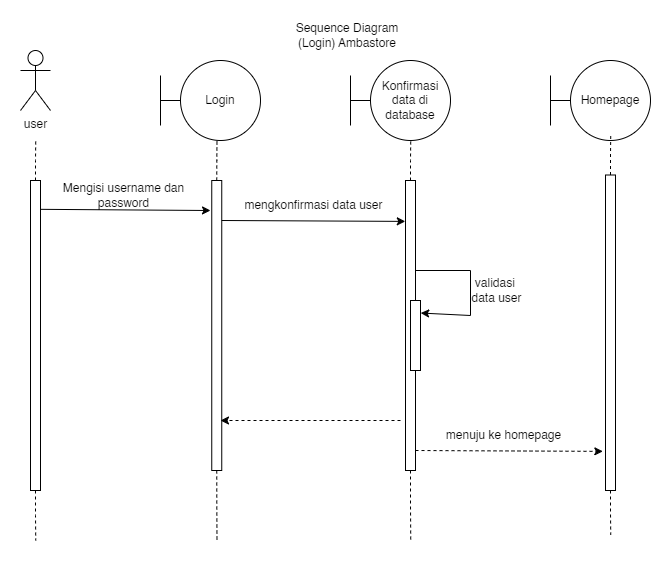

The diagram above was exported from draw.io. Its source (the exported page's mxGraphModel, read from the mxfile embedded in the PNG):
<mxGraphModel dx="1050" dy="522" grid="1" gridSize="10" guides="1" tooltips="1" connect="1" arrows="1" fold="1" page="1" pageScale="1" pageWidth="850" pageHeight="1100" math="0" shadow="0">
  <root>
    <mxCell id="0" />
    <mxCell id="1" parent="0" />
    <mxCell id="ITIPRcj9uQ2xR1jeWQL8-14" value="Sequence Diagram (Login) Ambastore" style="text;html=1;align=center;verticalAlign=middle;whiteSpace=wrap;rounded=0;" vertex="1" parent="1">
      <mxGeometry x="532.5" y="20" width="127.5" height="30" as="geometry" />
    </mxCell>
    <mxCell id="ITIPRcj9uQ2xR1jeWQL8-78" value="user" style="shape=umlActor;verticalLabelPosition=bottom;verticalAlign=top;html=1;outlineConnect=0;" vertex="1" parent="1">
      <mxGeometry x="270" y="50" width="30" height="60" as="geometry" />
    </mxCell>
    <mxCell id="ITIPRcj9uQ2xR1jeWQL8-80" style="edgeStyle=orthogonalEdgeStyle;rounded=0;orthogonalLoop=1;jettySize=auto;html=1;exitX=0.5;exitY=0;exitDx=0;exitDy=0;endArrow=none;endFill=0;dashed=1;" edge="1" parent="1" source="ITIPRcj9uQ2xR1jeWQL8-79">
      <mxGeometry relative="1" as="geometry">
        <mxPoint x="285.2380952380952" y="140" as="targetPoint" />
      </mxGeometry>
    </mxCell>
    <mxCell id="ITIPRcj9uQ2xR1jeWQL8-81" style="edgeStyle=orthogonalEdgeStyle;rounded=0;orthogonalLoop=1;jettySize=auto;html=1;exitX=0.5;exitY=1;exitDx=0;exitDy=0;endArrow=none;endFill=0;dashed=1;" edge="1" parent="1" source="ITIPRcj9uQ2xR1jeWQL8-79">
      <mxGeometry relative="1" as="geometry">
        <mxPoint x="285.2380952380952" y="540" as="targetPoint" />
      </mxGeometry>
    </mxCell>
    <mxCell id="ITIPRcj9uQ2xR1jeWQL8-79" value="" style="rounded=0;whiteSpace=wrap;html=1;" vertex="1" parent="1">
      <mxGeometry x="280" y="180" width="10" height="310" as="geometry" />
    </mxCell>
    <mxCell id="ITIPRcj9uQ2xR1jeWQL8-82" value="Login" style="ellipse;whiteSpace=wrap;html=1;aspect=fixed;" vertex="1" parent="1">
      <mxGeometry x="430" y="60" width="80" height="80" as="geometry" />
    </mxCell>
    <mxCell id="ITIPRcj9uQ2xR1jeWQL8-83" value="" style="endArrow=none;html=1;rounded=0;" edge="1" parent="1">
      <mxGeometry width="50" height="50" relative="1" as="geometry">
        <mxPoint x="410" y="100" as="sourcePoint" />
        <mxPoint x="430" y="100" as="targetPoint" />
      </mxGeometry>
    </mxCell>
    <mxCell id="ITIPRcj9uQ2xR1jeWQL8-84" value="" style="endArrow=none;html=1;rounded=0;" edge="1" parent="1">
      <mxGeometry width="50" height="50" relative="1" as="geometry">
        <mxPoint x="410" y="75" as="sourcePoint" />
        <mxPoint x="410" y="125" as="targetPoint" />
      </mxGeometry>
    </mxCell>
    <mxCell id="ITIPRcj9uQ2xR1jeWQL8-85" style="edgeStyle=orthogonalEdgeStyle;rounded=0;orthogonalLoop=1;jettySize=auto;html=1;exitX=0.5;exitY=0;exitDx=0;exitDy=0;endArrow=none;endFill=0;dashed=1;" edge="1" source="ITIPRcj9uQ2xR1jeWQL8-87" parent="1">
      <mxGeometry relative="1" as="geometry">
        <mxPoint x="466.4880952380952" y="140" as="targetPoint" />
      </mxGeometry>
    </mxCell>
    <mxCell id="ITIPRcj9uQ2xR1jeWQL8-86" style="edgeStyle=orthogonalEdgeStyle;rounded=0;orthogonalLoop=1;jettySize=auto;html=1;exitX=0.5;exitY=1;exitDx=0;exitDy=0;endArrow=none;endFill=0;dashed=1;" edge="1" source="ITIPRcj9uQ2xR1jeWQL8-87" parent="1">
      <mxGeometry relative="1" as="geometry">
        <mxPoint x="466.4880952380952" y="540" as="targetPoint" />
      </mxGeometry>
    </mxCell>
    <mxCell id="ITIPRcj9uQ2xR1jeWQL8-87" value="" style="rounded=0;whiteSpace=wrap;html=1;" vertex="1" parent="1">
      <mxGeometry x="461.25" y="180" width="10" height="290" as="geometry" />
    </mxCell>
    <mxCell id="ITIPRcj9uQ2xR1jeWQL8-88" value="" style="endArrow=classic;html=1;rounded=0;exitX=1.051;exitY=0.093;exitDx=0;exitDy=0;exitPerimeter=0;" edge="1" parent="1" source="ITIPRcj9uQ2xR1jeWQL8-79">
      <mxGeometry width="50" height="50" relative="1" as="geometry">
        <mxPoint x="330" y="240" as="sourcePoint" />
        <mxPoint x="460" y="210" as="targetPoint" />
      </mxGeometry>
    </mxCell>
    <mxCell id="ITIPRcj9uQ2xR1jeWQL8-89" value="Mengisi username dan password" style="text;html=1;align=center;verticalAlign=middle;whiteSpace=wrap;rounded=0;" vertex="1" parent="1">
      <mxGeometry x="300" y="180" width="147" height="30" as="geometry" />
    </mxCell>
    <mxCell id="ITIPRcj9uQ2xR1jeWQL8-90" value="Konfirmasi data di database" style="ellipse;whiteSpace=wrap;html=1;aspect=fixed;" vertex="1" parent="1">
      <mxGeometry x="620" y="60" width="80" height="80" as="geometry" />
    </mxCell>
    <mxCell id="ITIPRcj9uQ2xR1jeWQL8-91" value="" style="endArrow=none;html=1;rounded=0;" edge="1" parent="1">
      <mxGeometry width="50" height="50" relative="1" as="geometry">
        <mxPoint x="600" y="100" as="sourcePoint" />
        <mxPoint x="620" y="100" as="targetPoint" />
      </mxGeometry>
    </mxCell>
    <mxCell id="ITIPRcj9uQ2xR1jeWQL8-92" value="" style="endArrow=none;html=1;rounded=0;" edge="1" parent="1">
      <mxGeometry width="50" height="50" relative="1" as="geometry">
        <mxPoint x="600" y="75" as="sourcePoint" />
        <mxPoint x="600" y="125" as="targetPoint" />
      </mxGeometry>
    </mxCell>
    <mxCell id="ITIPRcj9uQ2xR1jeWQL8-93" style="edgeStyle=orthogonalEdgeStyle;rounded=0;orthogonalLoop=1;jettySize=auto;html=1;exitX=0.5;exitY=0;exitDx=0;exitDy=0;endArrow=none;endFill=0;dashed=1;" edge="1" source="ITIPRcj9uQ2xR1jeWQL8-95" parent="1">
      <mxGeometry relative="1" as="geometry">
        <mxPoint x="660.2380952380952" y="140" as="targetPoint" />
      </mxGeometry>
    </mxCell>
    <mxCell id="ITIPRcj9uQ2xR1jeWQL8-94" style="edgeStyle=orthogonalEdgeStyle;rounded=0;orthogonalLoop=1;jettySize=auto;html=1;exitX=0.5;exitY=1;exitDx=0;exitDy=0;endArrow=none;endFill=0;dashed=1;" edge="1" source="ITIPRcj9uQ2xR1jeWQL8-95" parent="1">
      <mxGeometry relative="1" as="geometry">
        <mxPoint x="660.2380952380952" y="540" as="targetPoint" />
      </mxGeometry>
    </mxCell>
    <mxCell id="ITIPRcj9uQ2xR1jeWQL8-95" value="" style="rounded=0;whiteSpace=wrap;html=1;" vertex="1" parent="1">
      <mxGeometry x="655" y="180" width="10" height="290" as="geometry" />
    </mxCell>
    <mxCell id="ITIPRcj9uQ2xR1jeWQL8-96" value="" style="endArrow=classic;html=1;rounded=0;exitX=1.051;exitY=0.093;exitDx=0;exitDy=0;exitPerimeter=0;entryX=-0.02;entryY=0.141;entryDx=0;entryDy=0;entryPerimeter=0;" edge="1" parent="1" target="ITIPRcj9uQ2xR1jeWQL8-95">
      <mxGeometry width="50" height="50" relative="1" as="geometry">
        <mxPoint x="471.25" y="220" as="sourcePoint" />
        <mxPoint x="640.25" y="220" as="targetPoint" />
      </mxGeometry>
    </mxCell>
    <mxCell id="ITIPRcj9uQ2xR1jeWQL8-97" value="mengkonfirmasi data user" style="text;html=1;align=center;verticalAlign=middle;whiteSpace=wrap;rounded=0;" vertex="1" parent="1">
      <mxGeometry x="490" y="190" width="147" height="30" as="geometry" />
    </mxCell>
    <mxCell id="ITIPRcj9uQ2xR1jeWQL8-104" value="" style="rounded=0;whiteSpace=wrap;html=1;" vertex="1" parent="1">
      <mxGeometry x="660" y="300" width="10" height="70" as="geometry" />
    </mxCell>
    <mxCell id="ITIPRcj9uQ2xR1jeWQL8-105" value="" style="endArrow=classic;html=1;rounded=0;exitX=1.051;exitY=0.093;exitDx=0;exitDy=0;exitPerimeter=0;entryX=1.021;entryY=0.179;entryDx=0;entryDy=0;entryPerimeter=0;" edge="1" parent="1" target="ITIPRcj9uQ2xR1jeWQL8-104">
      <mxGeometry width="50" height="50" relative="1" as="geometry">
        <mxPoint x="665" y="270" as="sourcePoint" />
        <mxPoint x="760" y="320" as="targetPoint" />
        <Array as="points">
          <mxPoint x="720" y="270" />
          <mxPoint x="720" y="315" />
        </Array>
      </mxGeometry>
    </mxCell>
    <mxCell id="ITIPRcj9uQ2xR1jeWQL8-106" value="validasi&amp;nbsp;&lt;div&gt;data user&lt;/div&gt;" style="text;html=1;align=center;verticalAlign=middle;whiteSpace=wrap;rounded=0;" vertex="1" parent="1">
      <mxGeometry x="673" y="270" width="147" height="40" as="geometry" />
    </mxCell>
    <mxCell id="ITIPRcj9uQ2xR1jeWQL8-107" value="" style="endArrow=classic;html=1;rounded=0;dashed=1;" edge="1" parent="1">
      <mxGeometry width="50" height="50" relative="1" as="geometry">
        <mxPoint x="650" y="420" as="sourcePoint" />
        <mxPoint x="470" y="420" as="targetPoint" />
      </mxGeometry>
    </mxCell>
    <mxCell id="ITIPRcj9uQ2xR1jeWQL8-111" value="Homepage" style="ellipse;whiteSpace=wrap;html=1;aspect=fixed;" vertex="1" parent="1">
      <mxGeometry x="820" y="60" width="80" height="80" as="geometry" />
    </mxCell>
    <mxCell id="ITIPRcj9uQ2xR1jeWQL8-112" value="" style="endArrow=none;html=1;rounded=0;" edge="1" parent="1">
      <mxGeometry width="50" height="50" relative="1" as="geometry">
        <mxPoint x="800" y="100" as="sourcePoint" />
        <mxPoint x="820" y="100" as="targetPoint" />
      </mxGeometry>
    </mxCell>
    <mxCell id="ITIPRcj9uQ2xR1jeWQL8-113" value="" style="endArrow=none;html=1;rounded=0;" edge="1" parent="1">
      <mxGeometry width="50" height="50" relative="1" as="geometry">
        <mxPoint x="800" y="75" as="sourcePoint" />
        <mxPoint x="800" y="125" as="targetPoint" />
      </mxGeometry>
    </mxCell>
    <mxCell id="ITIPRcj9uQ2xR1jeWQL8-114" style="edgeStyle=orthogonalEdgeStyle;rounded=0;orthogonalLoop=1;jettySize=auto;html=1;exitX=0.5;exitY=0;exitDx=0;exitDy=0;endArrow=none;endFill=0;dashed=1;" edge="1" source="ITIPRcj9uQ2xR1jeWQL8-116" parent="1">
      <mxGeometry relative="1" as="geometry">
        <mxPoint x="860.2380952380952" y="134.5" as="targetPoint" />
      </mxGeometry>
    </mxCell>
    <mxCell id="ITIPRcj9uQ2xR1jeWQL8-115" style="edgeStyle=orthogonalEdgeStyle;rounded=0;orthogonalLoop=1;jettySize=auto;html=1;exitX=0.5;exitY=1;exitDx=0;exitDy=0;endArrow=none;endFill=0;dashed=1;" edge="1" source="ITIPRcj9uQ2xR1jeWQL8-116" parent="1">
      <mxGeometry relative="1" as="geometry">
        <mxPoint x="860.2380952380952" y="534.5" as="targetPoint" />
      </mxGeometry>
    </mxCell>
    <mxCell id="ITIPRcj9uQ2xR1jeWQL8-116" value="" style="rounded=0;whiteSpace=wrap;html=1;" vertex="1" parent="1">
      <mxGeometry x="855" y="174.5" width="10" height="315.5" as="geometry" />
    </mxCell>
    <mxCell id="ITIPRcj9uQ2xR1jeWQL8-118" value="" style="endArrow=classic;html=1;rounded=0;exitX=1.051;exitY=0.093;exitDx=0;exitDy=0;exitPerimeter=0;entryX=-0.267;entryY=0.876;entryDx=0;entryDy=0;entryPerimeter=0;dashed=1;" edge="1" parent="1" target="ITIPRcj9uQ2xR1jeWQL8-116">
      <mxGeometry width="50" height="50" relative="1" as="geometry">
        <mxPoint x="665" y="450" as="sourcePoint" />
        <mxPoint x="848.75" y="451" as="targetPoint" />
      </mxGeometry>
    </mxCell>
    <mxCell id="ITIPRcj9uQ2xR1jeWQL8-119" value="menuju ke homepage" style="text;html=1;align=center;verticalAlign=middle;whiteSpace=wrap;rounded=0;" vertex="1" parent="1">
      <mxGeometry x="680" y="420" width="147" height="30" as="geometry" />
    </mxCell>
  </root>
</mxGraphModel>